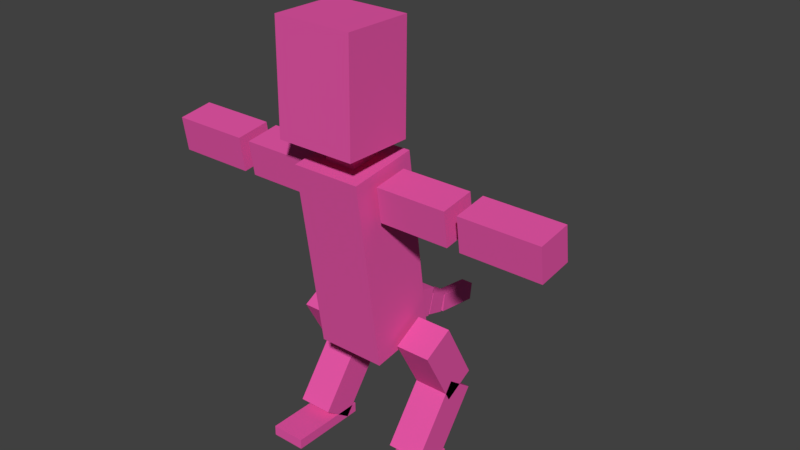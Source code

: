 # Source: monstremars.blend  (saved by Blender 2.77.0; exported with 4.5.12 LTS)
import bpy
from mathutils import Matrix  # noqa: F401  (used for matrix-valued properties, if any)

bpy.ops.wm.read_factory_settings(use_empty=True)
scene = bpy.context.scene
scene.name = 'Scene'

# ---- collections
col_collection_1 = bpy.data.collections.new('Collection 1'); scene.collection.children.link(col_collection_1)

# ---- materials (node trees are filled in below, after node groups)
mat_material = bpy.data.materials.new('Material')
mat_material.alpha_threshold = 0.0
mat_material.use_transparent_shadow = False
mat_material.diffuse_color = (0.8, 0.09458, 0.3904, 1.0)
mat_material.roughness = 0.5
mat_material.line_color = (0.0, 0.0, 0.0, 1.0)

# ---- material node trees

# ---- world
world_world = bpy.data.worlds.new('World'); scene.world = world_world
world_world.color = (0.05088, 0.05088, 0.05088)
world_world.use_sun_shadow = False
world_world.sun_shadow_jitter_overblur = 0.0
world_world.cycles.sampling_method = 'MANUAL'

# ---- meshes
me_cube = bpy.data.meshes.new('Cube')
me_cube.from_pydata([(1.834, -0.3263, 4.84), (1.834, -3.534, 4.875), (3.489, -0.09646, -10.34), (1.858, -0.09646, -10.34), (1.834, -0.2714, 9.835), (1.834, -3.479, 9.87), (3.489, -1.404, -9.366), (1.858, -1.404, -9.366), (9.431, -1.941, 1.842), (9.431, -2.171, 3.456), (9.431, -0.3268, 2.072), (9.431, -0.5567, 3.686), (0.7271, -2.031, 3.104), (0.7271, -2.347, 5.328), (0.7271, -0.5934, 3.309), (0.7271, -0.91, 5.532), (5.753, -0.5567, 3.686), (5.753, -0.3268, 2.072), (5.753, -2.171, 3.456), (5.753, -1.941, 1.842), (1.61, -1.756, -5.091), (1.61, -3.007, 3.698), (1.61, 1.43, -4.637), (1.61, 0.1785, 4.151), (1.913, -1.941, 1.842), (1.913, -2.171, 3.456), (1.913, -0.3268, 2.072), (1.913, -0.5567, 3.686), (5.174, -1.941, 1.842), (5.174, -2.171, 3.456), (5.174, -0.3268, 2.072), (5.174, -0.5567, 3.686), (3.489, 2.103, -7.393), (1.858, 2.103, -7.393), (3.489, 0.7953, -6.418), (1.858, 0.7953, -6.418), (1.858, -0.888, -4.449), (3.489, -0.888, -4.449), (1.858, 0.5467, -3.673), (3.489, 0.5467, -3.673), (1.858, 0.663, -7.317), (3.489, 0.663, -7.317), (1.858, 2.098, -6.541), (3.489, 2.098, -6.541), (3.489, -3.223, -10.35), (1.858, -3.223, -10.35), (3.489, -3.219, -9.87), (1.858, -3.219, -9.87), (3.489, 0.455, -10.35), (1.858, 0.455, -10.35), (3.489, 0.4596, -9.873), (1.858, 0.4596, -9.873), (-0.4727, 0.1194, -4.573), (-0.4805, 0.5903, -2.928), (-0.4805, 1.661, -5.015), (-0.4805, 2.132, -3.369), (0.4751, 0.1194, -4.573), (0.4673, 0.5903, -2.928), (0.4673, 1.661, -5.015), (0.4673, 2.132, -3.369), (-0.3946, 1.95, -5.091), (-0.3946, 2.335, -3.744), (0.3814, 1.95, -5.091), (0.3814, 2.335, -3.744), (-0.3946, 3.098, -5.42), (-0.3946, 3.483, -4.073), (0.3814, 3.098, -5.42), (0.3814, 3.483, -4.073), (-0.2967, 3.302, -5.483), (-0.2967, 3.59, -4.476), (0.2835, 3.302, -5.483), (0.2835, 3.59, -4.476), (-0.2967, 4.16, -5.729), (-0.2967, 4.449, -4.722), (0.2835, 4.16, -5.729), (0.2835, 4.449, -4.722), (-0.2967, 4.335, -5.793), (-0.2967, 4.455, -4.968), (0.2835, 4.335, -5.793), (0.2835, 4.455, -4.968), (-0.2967, 6.465, -6.088), (-0.2967, 6.584, -5.263), (0.2835, 6.465, -6.088), (0.2835, 6.584, -5.263), (-1.831, -0.3263, 4.84), (-1.831, -3.534, 4.875), (-3.487, -0.09646, -10.34), (-1.856, -0.09646, -10.34), (-1.831, -0.2714, 9.835), (-1.831, -3.479, 9.87), (-3.487, -1.404, -9.366), (-1.856, -1.404, -9.366), (-9.428, -1.941, 1.842), (-9.428, -2.171, 3.456), (-9.428, -0.3268, 2.072), (-9.428, -0.5567, 3.686), (-0.7247, -2.031, 3.104), (-0.7247, -2.347, 5.328), (-0.7247, -0.5934, 3.309), (-0.7247, -0.91, 5.532), (-5.75, -0.5567, 3.686), (-5.75, -0.3268, 2.072), (-5.75, -2.171, 3.456), (-5.75, -1.941, 1.842), (-1.608, -1.756, -5.091), (-1.608, -3.007, 3.698), (-1.608, 1.43, -4.637), (-1.608, 0.1785, 4.151), (-1.91, -1.941, 1.842), (-1.91, -2.171, 3.456), (-1.91, -0.3268, 2.072), (-1.91, -0.5567, 3.686), (-5.171, -1.941, 1.842), (-5.171, -2.171, 3.456), (-5.171, -0.3268, 2.072), (-5.171, -0.5567, 3.686), (-3.487, 2.103, -7.393), (-1.856, 2.103, -7.393), (-3.487, 0.7953, -6.418), (-1.856, 0.7953, -6.418), (-1.856, -0.888, -4.449), (-3.487, -0.888, -4.449), (-1.856, 0.5467, -3.673), (-3.487, 0.5467, -3.673), (-1.856, 0.663, -7.317), (-3.487, 0.663, -7.317), (-1.856, 2.098, -6.541), (-3.487, 2.098, -6.541), (-3.487, -3.223, -10.35), (-1.856, -3.223, -10.35), (-3.487, -3.219, -9.87), (-1.856, -3.219, -9.87), (-3.487, 0.455, -10.35), (-1.856, 0.455, -10.35), (-3.487, 0.4596, -9.873), (-1.856, 0.4596, -9.873)], [], [(41, 37, 36, 40), (32, 34, 6, 2), (0, 4, 5, 1), (43, 41, 40, 42), (2, 6, 7, 3), (34, 35, 7, 6), (39, 43, 42, 38), (15, 13, 12, 14), (37, 39, 38, 36), (27, 31, 30, 26), (25, 27, 26, 24), (16, 18, 9, 11), (23, 21, 20, 22), (18, 19, 8, 9), (11, 9, 8, 10), (31, 29, 28, 30), (29, 25, 24, 28), (24, 26, 30, 28), (29, 31, 27, 25), (17, 16, 11, 10), (19, 17, 10, 8), (16, 17, 19, 18), (36, 38, 42, 40), (41, 43, 39, 37), (33, 32, 2, 3), (35, 33, 3, 7), (32, 33, 35, 34), (48, 50, 46, 44), (44, 46, 47, 45), (50, 51, 47, 46), (49, 48, 44, 45), (51, 49, 45, 47), (48, 49, 51, 50), (53, 55, 54, 52), (55, 59, 58, 54), (59, 57, 56, 58), (57, 53, 52, 56), (52, 54, 58, 56), (57, 59, 55, 53), (61, 60, 62, 63), (65, 67, 66, 64), (61, 63, 67, 65), (63, 62, 66, 67), (60, 61, 65, 64), (62, 60, 64, 66), (69, 68, 70, 71), (73, 75, 74, 72), (69, 71, 75, 73), (71, 70, 74, 75), (68, 69, 73, 72), (70, 68, 72, 74), (77, 76, 78, 79), (81, 83, 82, 80), (77, 79, 83, 81), (79, 78, 82, 83), (76, 77, 81, 80), (78, 76, 80, 82), (125, 124, 120, 121), (116, 86, 90, 118), (84, 85, 89, 88), (127, 126, 124, 125), (86, 87, 91, 90), (118, 90, 91, 119), (123, 122, 126, 127), (15, 14, 98, 99), (99, 98, 96, 97), (121, 120, 122, 123), (111, 110, 114, 115), (109, 108, 110, 111), (100, 95, 93, 102), (23, 22, 106, 107), (107, 106, 104, 105), (102, 93, 92, 103), (20, 104, 106, 22), (95, 94, 92, 93), (115, 114, 112, 113), (113, 112, 108, 109), (108, 112, 114, 110), (113, 109, 111, 115), (101, 94, 95, 100), (88, 4, 0, 84), (85, 1, 5, 89), (88, 89, 5, 4), (84, 0, 1, 85), (105, 21, 23, 107), (103, 92, 94, 101), (105, 104, 20, 21), (100, 102, 103, 101), (120, 124, 126, 122), (125, 121, 123, 127), (117, 87, 86, 116), (119, 91, 87, 117), (116, 118, 119, 117), (132, 128, 130, 134), (128, 129, 131, 130), (134, 130, 131, 135), (133, 129, 128, 132), (135, 131, 129, 133), (132, 134, 135, 133), (96, 12, 13, 97)])
_uv = me_cube.uv_layers.new(name='CarteUV')
_uv.uv.foreach_set('vector', [0.01212, 0.01567, 0.4188, 0.01567, 0.4188, 0.9725, 0.01212, 0.9725, 0.01212, 0.01567, 0.4188, 0.01567, 0.4188, 0.9725, 0.01212, 0.9725, 0.01659, 0.5206, 0.4637, 0.5206, 0.4637, 0.9677, 0.01659, 0.9677, 0.01212, 0.01567, 0.4188, 0.01567, 0.4188, 0.9725, 0.01212, 0.9725, 0.01212, 0.01567, 0.4188, 0.01567, 0.4188, 0.9725, 0.01212, 0.9725, 0.01212, 0.01567, 0.4188, 0.01567, 0.4188, 0.9725, 0.01212, 0.9725, 0.01212, 0.01567, 0.4188, 0.01567, 0.4188, 0.9725, 0.01212, 0.9725, 0.01212, 0.01567, 0.4188, 0.01567, 0.4188, 0.9725, 0.01212, 0.9725, 0.01212, 0.01567, 0.4188, 0.01567, 0.4188, 0.9725, 0.01212, 0.9725, 0.01212, 0.01567, 0.4188, 0.01567, 0.4188, 0.9725, 0.01212, 0.9725, 0.01212, 0.01567, 0.4188, 0.01567, 0.4188, 0.9725, 0.01212, 0.9725, 0.01212, 0.01567, 0.4188, 0.01567, 0.4188, 0.9725, 0.01212, 0.9725, 0.3275, 1.441, 0.2202, 1.441, 0.2202, 0.05523, 0.3275, 0.05523, 0.01212, 0.01567, 0.4188, 0.01567, 0.4188, 0.9725, 0.01212, 0.9725, 0.01212, 0.01567, 0.4188, 0.01567, 0.4188, 0.9725, 0.01212, 0.9725, 0.01212, 0.01567, 0.4188, 0.01567, 0.4188, 0.9725, 0.01212, 0.9725, 0.01212, 0.01567, 0.4188, 0.01567, 0.4188, 0.9725, 0.01212, 0.9725, 0.01212, 0.01567, 0.4188, 0.01567, 0.4188, 0.9725, 0.01212, 0.9725, 0.01212, 0.01567, 0.4188, 0.01567, 0.4188, 0.9725, 0.01212, 0.9725, 0.01212, 0.01567, 0.4188, 0.01567, 0.4188, 0.9725, 0.01212, 0.9725, 0.01212, 0.01567, 0.4188, 0.01567, 0.4188, 0.9725, 0.01212, 0.9725, 0.01212, 0.01567, 0.4188, 0.01567, 0.4188, 0.9725, 0.01212, 0.9725, 0.01212, 0.01567, 0.4188, 0.01567, 0.4188, 0.9725, 0.01212, 0.9725, 0.01212, 0.01567, 0.4188, 0.01567, 0.4188, 0.9725, 0.01212, 0.9725, 0.01212, 0.01567, 0.4188, 0.01567, 0.4188, 0.9725, 0.01212, 0.9725, 0.01212, 0.01567, 0.4188, 0.01567, 0.4188, 0.9725, 0.01212, 0.9725, 0.01212, 0.01567, 0.4188, 0.01567, 0.4188, 0.9725, 0.01212, 0.9725, 0.01212, 0.01567, 0.4188, 0.01567, 0.4188, 0.9725, 0.01212, 0.9725, 0.01212, 0.01567, 0.4188, 0.01567, 0.4188, 0.9725, 0.01212, 0.9725, 0.01212, 0.01567, 0.4188, 0.01567, 0.4188, 0.9725, 0.01212, 0.9725, 0.01212, 0.01567, 0.4188, 0.01567, 0.4188, 0.9725, 0.01212, 0.9725, 0.01212, 0.01567, 0.4188, 0.01567, 0.4188, 0.9725, 0.01212, 0.9725, 0.01212, 0.01567, 0.4188, 0.01567, 0.4188, 0.9725, 0.01212, 0.9725, 0.01212, 0.01567, 0.4188, 0.01567, 0.4188, 0.9725, 0.01212, 0.9725, 0.01212, 0.01567, 0.4188, 0.01567, 0.4188, 0.9725, 0.01212, 0.9725, 0.01212, 0.01567, 0.4188, 0.01567, 0.4188, 0.9725, 0.01212, 0.9725, 0.01212, 0.01567, 0.4188, 0.01567, 0.4188, 0.9725, 0.01212, 0.9725, 0.01212, 0.01567, 0.4188, 0.01567, 0.4188, 0.9725, 0.01212, 0.9725, 0.01212, 0.01567, 0.4188, 0.01567, 0.4188, 0.9725, 0.01212, 0.9725, 0.01212, 0.01567, 0.4188, 0.01567, 0.4188, 0.9725, 0.01212, 0.9725, 0.01212, 0.01567, 0.4188, 0.01567, 0.4188, 0.9725, 0.01212, 0.9725, 0.01212, 0.01567, 0.4188, 0.01567, 0.4188, 0.9725, 0.01212, 0.9725, 0.01212, 0.01567, 0.4188, 0.01567, 0.4188, 0.9725, 0.01212, 0.9725, 0.01212, 0.01567, 0.4188, 0.01567, 0.4188, 0.9725, 0.01212, 0.9725, 0.01212, 0.01567, 0.4188, 0.01567, 0.4188, 0.9725, 0.01212, 0.9725, 0.01212, 0.01567, 0.4188, 0.01567, 0.4188, 0.9725, 0.01212, 0.9725, 0.01212, 0.01567, 0.4188, 0.01567, 0.4188, 0.9725, 0.01212, 0.9725, 0.01212, 0.01567, 0.4188, 0.01567, 0.4188, 0.9725, 0.01212, 0.9725, 0.01212, 0.01567, 0.4188, 0.01567, 0.4188, 0.9725, 0.01212, 0.9725, 0.01212, 0.01567, 0.4188, 0.01567, 0.4188, 0.9725, 0.01212, 0.9725, 0.01212, 0.01567, 0.4188, 0.01567, 0.4188, 0.9725, 0.01212, 0.9725, 0.01212, 0.01567, 0.4188, 0.01567, 0.4188, 0.9725, 0.01212, 0.9725, 0.01212, 0.01567, 0.4188, 0.01567, 0.4188, 0.9725, 0.01212, 0.9725, 0.01212, 0.01567, 0.4188, 0.01567, 0.4188, 0.9725, 0.01212, 0.9725, 0.01212, 0.01567, 0.4188, 0.01567, 0.4188, 0.9725, 0.01212, 0.9725, 0.01212, 0.01567, 0.4188, 0.01567, 0.4188, 0.9725, 0.01212, 0.9725, 0.01212, 0.01567, 0.4188, 0.01567, 0.4188, 0.9725, 0.01212, 0.9725, 0.01212, 0.01567, 0.4188, 0.01567, 0.4188, 0.9725, 0.01212, 0.9725, 0.01212, 0.01567, 0.4188, 0.01567, 0.4188, 0.9725, 0.01212, 0.9725, 0.01659, 0.5206, 0.4637, 0.5206, 0.4637, 0.9677, 0.01659, 0.9677, 0.01212, 0.01567, 0.4188, 0.01567, 0.4188, 0.9725, 0.01212, 0.9725, 0.01212, 0.01567, 0.4188, 0.01567, 0.4188, 0.9725, 0.01212, 0.9725, 0.01212, 0.01567, 0.4188, 0.01567, 0.4188, 0.9725, 0.01212, 0.9725, 0.01212, 0.01567, 0.4188, 0.01567, 0.4188, 0.9725, 0.01212, 0.9725, 0.01212, 0.01567, 0.4188, 0.01567, 0.4188, 0.9725, 0.01212, 0.9725, 0.01212, 0.01567, 0.4188, 0.01567, 0.4188, 0.9725, 0.01212, 0.9725, 0.01212, 0.01567, 0.4188, 0.01567, 0.4188, 0.9725, 0.01212, 0.9725, 0.01212, 0.01567, 0.4188, 0.01567, 0.4188, 0.9725, 0.01212, 0.9725, 0.01212, 0.01567, 0.4188, 0.01567, 0.4188, 0.9725, 0.01212, 0.9725, 0.01212, 0.01567, 0.4188, 0.01567, 0.4188, 0.9725, 0.01212, 0.9725, 0.3275, 1.441, 0.3275, 0.05523, 0.4347, 0.05523, 0.4347, 1.441, 0.005782, 1.441, 0.005782, 0.05523, 0.113, 0.05523, 0.113, 1.441, 0.01212, 0.01567, 0.4188, 0.01567, 0.4188, 0.9725, 0.01212, 0.9725, 0.01212, 0.01567, 0.4188, 0.01567, 0.4188, 0.9725, 0.01212, 0.9725, 0.01212, 0.01567, 0.4188, 0.01567, 0.4188, 0.9725, 0.01212, 0.9725, 0.01212, 0.01567, 0.4188, 0.01567, 0.4188, 0.9725, 0.01212, 0.9725, 0.01212, 0.01567, 0.4188, 0.01567, 0.4188, 0.9725, 0.01212, 0.9725, 0.01212, 0.01567, 0.4188, 0.01567, 0.4188, 0.9725, 0.01212, 0.9725, 0.01212, 0.01567, 0.4188, 0.01567, 0.4188, 0.9725, 0.01212, 0.9725, 0.01212, 0.01567, 0.4188, 0.01567, 0.4188, 0.9725, 0.01212, 0.9725, 0.01659, 0.5206, 0.4637, 0.5206, 0.4637, 0.9677, 0.01659, 0.9677, 0.01659, 0.5206, 0.4637, 0.5206, 0.4637, 0.9677, 0.01659, 0.9677, 0.01212, 0.01567, 0.4188, 0.01567, 0.4188, 0.9725, 0.01212, 0.9725, 0.01212, 0.01567, 0.4188, 0.01567, 0.4188, 0.9725, 0.01212, 0.9725, 0.01212, 0.01567, 0.4188, 0.01567, 0.4188, 0.9725, 0.01212, 0.9725, 0.01212, 0.01567, 0.4188, 0.01567, 0.4188, 0.9725, 0.01212, 0.9725, 0.2202, 0.05523, 0.2202, 1.441, 0.113, 1.441, 0.113, 0.05523, 0.01212, 0.01567, 0.4188, 0.01567, 0.4188, 0.9725, 0.01212, 0.9725, 0.01212, 0.01567, 0.4188, 0.01567, 0.4188, 0.9725, 0.01212, 0.9725, 0.01212, 0.01567, 0.4188, 0.01567, 0.4188, 0.9725, 0.01212, 0.9725, 0.01212, 0.01567, 0.4188, 0.01567, 0.4188, 0.9725, 0.01212, 0.9725, 0.01212, 0.01567, 0.4188, 0.01567, 0.4188, 0.9725, 0.01212, 0.9725, 0.01212, 0.01567, 0.4188, 0.01567, 0.4188, 0.9725, 0.01212, 0.9725, 0.01212, 0.01567, 0.4188, 0.01567, 0.4188, 0.9725, 0.01212, 0.9725, 0.01212, 0.01567, 0.4188, 0.01567, 0.4188, 0.9725, 0.01212, 0.9725, 0.01212, 0.01567, 0.4188, 0.01567, 0.4188, 0.9725, 0.01212, 0.9725, 0.01212, 0.01567, 0.4188, 0.01567, 0.4188, 0.9725, 0.01212, 0.9725, 0.01212, 0.01567, 0.4188, 0.01567, 0.4188, 0.9725, 0.01212, 0.9725, 0.01212, 0.01567, 0.4188, 0.01567, 0.4188, 0.9725, 0.01212, 0.9725, 0.01212, 0.01567, 0.4188, 0.01567, 0.4188, 0.9725, 0.01212, 0.9725])
me_cube.materials.append(mat_material)
me_cube.use_remesh_preserve_volume = False
me_cube.use_remesh_preserve_attributes = False
me_cube.use_mirror_vertex_groups = False
me_cube.update()

# ---- objects
ob_cube = bpy.data.objects.new('Cube', me_cube)

# ---- transforms, parenting, visibility, modifiers, constraints
ob_cube.location = (-1.735e-08, 0.24, 0.2362)
ob_cube.lock_rotations_4d = False
ob_cube.empty_display_type = 'ARROWS'
ob_cube.lineart.crease_threshold = 0.0
_vg = ob_cube.vertex_groups.new(name='Queue1')
_vg = ob_cube.vertex_groups.new(name='Queue2')
_vg = ob_cube.vertex_groups.new(name='Queue3')
_vg = ob_cube.vertex_groups.new(name='Queue4')
_vg = ob_cube.vertex_groups.new(name='ventre')
_vg = ob_cube.vertex_groups.new(name='cou')
_vg = ob_cube.vertex_groups.new(name='tete')
_vg = ob_cube.vertex_groups.new(name='brasG1')
_vg = ob_cube.vertex_groups.new(name='brasG')
_vg = ob_cube.vertex_groups.new(name='brasD')
_vg = ob_cube.vertex_groups.new(name='brasD1')
_vg = ob_cube.vertex_groups.new(name='jambeG')
_vg = ob_cube.vertex_groups.new(name='jambeG1')
_vg = ob_cube.vertex_groups.new(name='piedG')
_vg = ob_cube.vertex_groups.new(name='jambeD')
_vg = ob_cube.vertex_groups.new(name='jambeD1')
_vg = ob_cube.vertex_groups.new(name='piedD')

# ---- collection membership
col_collection_1.objects.link(ob_cube)

# ---- scene / render settings (as saved in the file)
scene.frame_start = 1; scene.frame_end = 250; scene.frame_set(1)
scene.render.engine = 'BLENDER_EEVEE_NEXT'
scene.render.resolution_percentage = 50
scene.render.dither_intensity = 0.0
scene.cycles.use_denoising = False
scene.cycles.samples = 128
scene.cycles.sampling_pattern = 'TABULATED_SOBOL'
scene.cycles.light_sampling_threshold = 0.0
scene.cycles.use_adaptive_sampling = False
scene.cycles.use_light_tree = False
scene.cycles.blur_glossy = 0.0
scene.cycles.sample_clamp_indirect = 0.0
scene.view_settings.view_transform = 'Standard'
bpy.context.view_layer.update()

# ---- added for rendering (the .blend has no active camera and no usable light): camera, sun
cam_auto = bpy.data.cameras.new('AutoCamera')
cam_auto.lens = 50.0
cam_auto.sensor_width = 36.0
cam_auto.clip_end = 1000.0
ob_auto_camera = bpy.data.objects.new('AutoCamera', cam_auto)
scene.collection.objects.link(ob_auto_camera)
ob_auto_camera.location = (27.2442, -30.9264, 21.7893)
ob_auto_camera.rotation_euler = (1.09748, -7.21219e-08, 0.694738)
scene.camera = ob_auto_camera
light_auto_sun = bpy.data.lights.new('AutoSun', 'SUN')
light_auto_sun.energy = 3.0
light_auto_sun.angle = 0.0523599
ob_auto_sun = bpy.data.objects.new('AutoSun', light_auto_sun)
scene.collection.objects.link(ob_auto_sun)
ob_auto_sun.rotation_euler = (0.872665, 0.174533, 0.523599)
bpy.context.view_layer.update()
